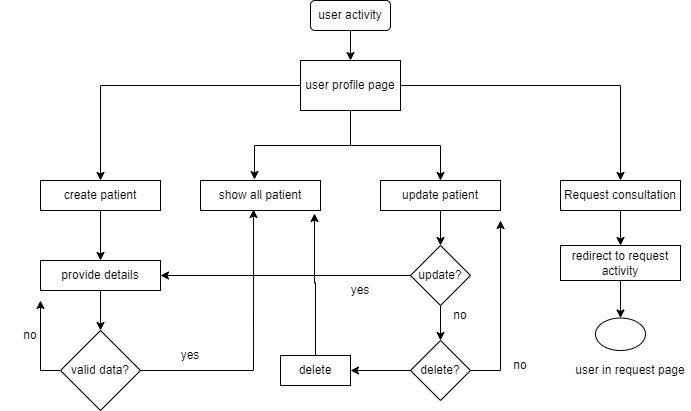

The diagram above was exported from draw.io. Its source (the exported page's mxGraphModel, read from the mxfile embedded in the PNG):
<mxGraphModel dx="880" dy="456" grid="1" gridSize="10" guides="1" tooltips="1" connect="1" arrows="1" fold="1" page="1" pageScale="1" pageWidth="827" pageHeight="1169" math="0" shadow="0">
  <root>
    <mxCell id="WIyWlLk6GJQsqaUBKTNV-0" />
    <mxCell id="WIyWlLk6GJQsqaUBKTNV-1" parent="WIyWlLk6GJQsqaUBKTNV-0" />
    <mxCell id="HuWPIJXyMUmJ91hmkElU-3" value="" style="edgeStyle=orthogonalEdgeStyle;rounded=0;orthogonalLoop=1;jettySize=auto;html=1;" edge="1" parent="WIyWlLk6GJQsqaUBKTNV-1" source="HuWPIJXyMUmJ91hmkElU-0" target="HuWPIJXyMUmJ91hmkElU-2">
      <mxGeometry relative="1" as="geometry" />
    </mxCell>
    <mxCell id="HuWPIJXyMUmJ91hmkElU-0" value="user activity" style="rounded=1;whiteSpace=wrap;html=1;" vertex="1" parent="WIyWlLk6GJQsqaUBKTNV-1">
      <mxGeometry x="350" y="60" width="80" height="30" as="geometry" />
    </mxCell>
    <mxCell id="HuWPIJXyMUmJ91hmkElU-8" style="edgeStyle=orthogonalEdgeStyle;rounded=0;orthogonalLoop=1;jettySize=auto;html=1;entryX=0.5;entryY=0;entryDx=0;entryDy=0;" edge="1" parent="WIyWlLk6GJQsqaUBKTNV-1" source="HuWPIJXyMUmJ91hmkElU-2" target="HuWPIJXyMUmJ91hmkElU-4">
      <mxGeometry relative="1" as="geometry">
        <mxPoint x="140" y="190" as="targetPoint" />
        <Array as="points">
          <mxPoint x="140" y="145" />
        </Array>
      </mxGeometry>
    </mxCell>
    <mxCell id="HuWPIJXyMUmJ91hmkElU-11" style="edgeStyle=orthogonalEdgeStyle;rounded=0;orthogonalLoop=1;jettySize=auto;html=1;entryX=0.45;entryY=-0.033;entryDx=0;entryDy=0;entryPerimeter=0;" edge="1" parent="WIyWlLk6GJQsqaUBKTNV-1" source="HuWPIJXyMUmJ91hmkElU-2" target="HuWPIJXyMUmJ91hmkElU-5">
      <mxGeometry relative="1" as="geometry" />
    </mxCell>
    <mxCell id="HuWPIJXyMUmJ91hmkElU-12" style="edgeStyle=orthogonalEdgeStyle;rounded=0;orthogonalLoop=1;jettySize=auto;html=1;entryX=0.5;entryY=0;entryDx=0;entryDy=0;" edge="1" parent="WIyWlLk6GJQsqaUBKTNV-1" source="HuWPIJXyMUmJ91hmkElU-2" target="HuWPIJXyMUmJ91hmkElU-6">
      <mxGeometry relative="1" as="geometry" />
    </mxCell>
    <mxCell id="HuWPIJXyMUmJ91hmkElU-13" style="edgeStyle=orthogonalEdgeStyle;rounded=0;orthogonalLoop=1;jettySize=auto;html=1;exitX=1;exitY=0.5;exitDx=0;exitDy=0;entryX=0.5;entryY=0;entryDx=0;entryDy=0;" edge="1" parent="WIyWlLk6GJQsqaUBKTNV-1" source="HuWPIJXyMUmJ91hmkElU-2" target="HuWPIJXyMUmJ91hmkElU-7">
      <mxGeometry relative="1" as="geometry" />
    </mxCell>
    <mxCell id="HuWPIJXyMUmJ91hmkElU-2" value="user profile page" style="rounded=0;whiteSpace=wrap;html=1;" vertex="1" parent="WIyWlLk6GJQsqaUBKTNV-1">
      <mxGeometry x="340" y="120" width="100" height="50" as="geometry" />
    </mxCell>
    <mxCell id="HuWPIJXyMUmJ91hmkElU-16" value="" style="edgeStyle=orthogonalEdgeStyle;rounded=0;orthogonalLoop=1;jettySize=auto;html=1;" edge="1" parent="WIyWlLk6GJQsqaUBKTNV-1" source="HuWPIJXyMUmJ91hmkElU-4" target="HuWPIJXyMUmJ91hmkElU-14">
      <mxGeometry relative="1" as="geometry" />
    </mxCell>
    <mxCell id="HuWPIJXyMUmJ91hmkElU-4" value="create patient" style="rounded=0;whiteSpace=wrap;html=1;" vertex="1" parent="WIyWlLk6GJQsqaUBKTNV-1">
      <mxGeometry x="80" y="240" width="120" height="30" as="geometry" />
    </mxCell>
    <mxCell id="HuWPIJXyMUmJ91hmkElU-5" value="show all patient" style="rounded=0;whiteSpace=wrap;html=1;" vertex="1" parent="WIyWlLk6GJQsqaUBKTNV-1">
      <mxGeometry x="240" y="240" width="120" height="30" as="geometry" />
    </mxCell>
    <mxCell id="HuWPIJXyMUmJ91hmkElU-27" value="" style="edgeStyle=orthogonalEdgeStyle;rounded=0;orthogonalLoop=1;jettySize=auto;html=1;" edge="1" parent="WIyWlLk6GJQsqaUBKTNV-1" source="HuWPIJXyMUmJ91hmkElU-6" target="HuWPIJXyMUmJ91hmkElU-22">
      <mxGeometry relative="1" as="geometry" />
    </mxCell>
    <mxCell id="HuWPIJXyMUmJ91hmkElU-6" value="update patient" style="rounded=0;whiteSpace=wrap;html=1;" vertex="1" parent="WIyWlLk6GJQsqaUBKTNV-1">
      <mxGeometry x="420" y="240" width="120" height="30" as="geometry" />
    </mxCell>
    <mxCell id="HuWPIJXyMUmJ91hmkElU-38" value="" style="edgeStyle=orthogonalEdgeStyle;rounded=0;orthogonalLoop=1;jettySize=auto;html=1;" edge="1" parent="WIyWlLk6GJQsqaUBKTNV-1" source="HuWPIJXyMUmJ91hmkElU-7" target="HuWPIJXyMUmJ91hmkElU-37">
      <mxGeometry relative="1" as="geometry" />
    </mxCell>
    <mxCell id="HuWPIJXyMUmJ91hmkElU-7" value="Request consultation" style="rounded=0;whiteSpace=wrap;html=1;" vertex="1" parent="WIyWlLk6GJQsqaUBKTNV-1">
      <mxGeometry x="600" y="240" width="120" height="30" as="geometry" />
    </mxCell>
    <mxCell id="HuWPIJXyMUmJ91hmkElU-17" value="" style="edgeStyle=orthogonalEdgeStyle;rounded=0;orthogonalLoop=1;jettySize=auto;html=1;" edge="1" parent="WIyWlLk6GJQsqaUBKTNV-1" source="HuWPIJXyMUmJ91hmkElU-14" target="HuWPIJXyMUmJ91hmkElU-15">
      <mxGeometry relative="1" as="geometry" />
    </mxCell>
    <mxCell id="HuWPIJXyMUmJ91hmkElU-14" value="provide details" style="rounded=0;whiteSpace=wrap;html=1;" vertex="1" parent="WIyWlLk6GJQsqaUBKTNV-1">
      <mxGeometry x="80" y="320" width="120" height="30" as="geometry" />
    </mxCell>
    <mxCell id="HuWPIJXyMUmJ91hmkElU-18" style="edgeStyle=orthogonalEdgeStyle;rounded=0;orthogonalLoop=1;jettySize=auto;html=1;entryX=0.442;entryY=0.967;entryDx=0;entryDy=0;entryPerimeter=0;" edge="1" parent="WIyWlLk6GJQsqaUBKTNV-1" source="HuWPIJXyMUmJ91hmkElU-15" target="HuWPIJXyMUmJ91hmkElU-5">
      <mxGeometry relative="1" as="geometry" />
    </mxCell>
    <mxCell id="HuWPIJXyMUmJ91hmkElU-20" style="edgeStyle=orthogonalEdgeStyle;rounded=0;orthogonalLoop=1;jettySize=auto;html=1;" edge="1" parent="WIyWlLk6GJQsqaUBKTNV-1" source="HuWPIJXyMUmJ91hmkElU-15">
      <mxGeometry relative="1" as="geometry">
        <mxPoint x="80" y="360" as="targetPoint" />
      </mxGeometry>
    </mxCell>
    <mxCell id="HuWPIJXyMUmJ91hmkElU-15" value="valid data?" style="rhombus;whiteSpace=wrap;html=1;" vertex="1" parent="WIyWlLk6GJQsqaUBKTNV-1">
      <mxGeometry x="100" y="390" width="80" height="80" as="geometry" />
    </mxCell>
    <mxCell id="HuWPIJXyMUmJ91hmkElU-19" value="yes" style="text;html=1;strokeColor=none;fillColor=none;align=center;verticalAlign=middle;whiteSpace=wrap;rounded=0;" vertex="1" parent="WIyWlLk6GJQsqaUBKTNV-1">
      <mxGeometry x="200" y="400" width="60" height="30" as="geometry" />
    </mxCell>
    <mxCell id="HuWPIJXyMUmJ91hmkElU-21" value="no" style="text;html=1;strokeColor=none;fillColor=none;align=center;verticalAlign=middle;whiteSpace=wrap;rounded=0;" vertex="1" parent="WIyWlLk6GJQsqaUBKTNV-1">
      <mxGeometry x="40" y="380" width="60" height="30" as="geometry" />
    </mxCell>
    <mxCell id="HuWPIJXyMUmJ91hmkElU-23" style="edgeStyle=orthogonalEdgeStyle;rounded=0;orthogonalLoop=1;jettySize=auto;html=1;" edge="1" parent="WIyWlLk6GJQsqaUBKTNV-1" source="HuWPIJXyMUmJ91hmkElU-22" target="HuWPIJXyMUmJ91hmkElU-14">
      <mxGeometry relative="1" as="geometry" />
    </mxCell>
    <mxCell id="HuWPIJXyMUmJ91hmkElU-29" value="" style="edgeStyle=orthogonalEdgeStyle;rounded=0;orthogonalLoop=1;jettySize=auto;html=1;" edge="1" parent="WIyWlLk6GJQsqaUBKTNV-1" source="HuWPIJXyMUmJ91hmkElU-22" target="HuWPIJXyMUmJ91hmkElU-28">
      <mxGeometry relative="1" as="geometry" />
    </mxCell>
    <mxCell id="HuWPIJXyMUmJ91hmkElU-22" value="update?" style="rhombus;whiteSpace=wrap;html=1;" vertex="1" parent="WIyWlLk6GJQsqaUBKTNV-1">
      <mxGeometry x="450" y="305" width="60" height="60" as="geometry" />
    </mxCell>
    <mxCell id="HuWPIJXyMUmJ91hmkElU-24" value="yes" style="text;html=1;strokeColor=none;fillColor=none;align=center;verticalAlign=middle;whiteSpace=wrap;rounded=0;" vertex="1" parent="WIyWlLk6GJQsqaUBKTNV-1">
      <mxGeometry x="370" y="335" width="60" height="30" as="geometry" />
    </mxCell>
    <mxCell id="HuWPIJXyMUmJ91hmkElU-31" style="edgeStyle=orthogonalEdgeStyle;rounded=0;orthogonalLoop=1;jettySize=auto;html=1;" edge="1" parent="WIyWlLk6GJQsqaUBKTNV-1" source="HuWPIJXyMUmJ91hmkElU-28">
      <mxGeometry relative="1" as="geometry">
        <mxPoint x="540" y="280" as="targetPoint" />
      </mxGeometry>
    </mxCell>
    <mxCell id="HuWPIJXyMUmJ91hmkElU-34" value="" style="edgeStyle=orthogonalEdgeStyle;rounded=0;orthogonalLoop=1;jettySize=auto;html=1;" edge="1" parent="WIyWlLk6GJQsqaUBKTNV-1" source="HuWPIJXyMUmJ91hmkElU-28" target="HuWPIJXyMUmJ91hmkElU-33">
      <mxGeometry relative="1" as="geometry" />
    </mxCell>
    <mxCell id="HuWPIJXyMUmJ91hmkElU-28" value="delete?" style="rhombus;whiteSpace=wrap;html=1;" vertex="1" parent="WIyWlLk6GJQsqaUBKTNV-1">
      <mxGeometry x="450" y="400" width="60" height="60" as="geometry" />
    </mxCell>
    <mxCell id="HuWPIJXyMUmJ91hmkElU-30" value="no" style="text;html=1;strokeColor=none;fillColor=none;align=center;verticalAlign=middle;whiteSpace=wrap;rounded=0;" vertex="1" parent="WIyWlLk6GJQsqaUBKTNV-1">
      <mxGeometry x="470" y="360" width="60" height="30" as="geometry" />
    </mxCell>
    <mxCell id="HuWPIJXyMUmJ91hmkElU-32" value="no" style="text;html=1;strokeColor=none;fillColor=none;align=center;verticalAlign=middle;whiteSpace=wrap;rounded=0;" vertex="1" parent="WIyWlLk6GJQsqaUBKTNV-1">
      <mxGeometry x="530" y="410" width="60" height="30" as="geometry" />
    </mxCell>
    <mxCell id="HuWPIJXyMUmJ91hmkElU-36" style="edgeStyle=orthogonalEdgeStyle;rounded=0;orthogonalLoop=1;jettySize=auto;html=1;entryX=0.95;entryY=1.1;entryDx=0;entryDy=0;entryPerimeter=0;" edge="1" parent="WIyWlLk6GJQsqaUBKTNV-1" source="HuWPIJXyMUmJ91hmkElU-33" target="HuWPIJXyMUmJ91hmkElU-5">
      <mxGeometry relative="1" as="geometry" />
    </mxCell>
    <mxCell id="HuWPIJXyMUmJ91hmkElU-33" value="delete" style="rounded=0;whiteSpace=wrap;html=1;" vertex="1" parent="WIyWlLk6GJQsqaUBKTNV-1">
      <mxGeometry x="320" y="415" width="70" height="30" as="geometry" />
    </mxCell>
    <mxCell id="HuWPIJXyMUmJ91hmkElU-40" value="" style="edgeStyle=orthogonalEdgeStyle;rounded=0;orthogonalLoop=1;jettySize=auto;html=1;" edge="1" parent="WIyWlLk6GJQsqaUBKTNV-1" source="HuWPIJXyMUmJ91hmkElU-37" target="HuWPIJXyMUmJ91hmkElU-39">
      <mxGeometry relative="1" as="geometry" />
    </mxCell>
    <mxCell id="HuWPIJXyMUmJ91hmkElU-37" value="redirect to request activity" style="rounded=0;whiteSpace=wrap;html=1;" vertex="1" parent="WIyWlLk6GJQsqaUBKTNV-1">
      <mxGeometry x="600" y="305" width="120" height="35" as="geometry" />
    </mxCell>
    <mxCell id="HuWPIJXyMUmJ91hmkElU-39" value="" style="ellipse;whiteSpace=wrap;html=1;rounded=0;" vertex="1" parent="WIyWlLk6GJQsqaUBKTNV-1">
      <mxGeometry x="635" y="377.5" width="50" height="32.5" as="geometry" />
    </mxCell>
    <mxCell id="HuWPIJXyMUmJ91hmkElU-41" value="user in request page" style="text;html=1;strokeColor=none;fillColor=none;align=center;verticalAlign=middle;whiteSpace=wrap;rounded=0;" vertex="1" parent="WIyWlLk6GJQsqaUBKTNV-1">
      <mxGeometry x="610" y="415" width="120" height="30" as="geometry" />
    </mxCell>
  </root>
</mxGraphModel>